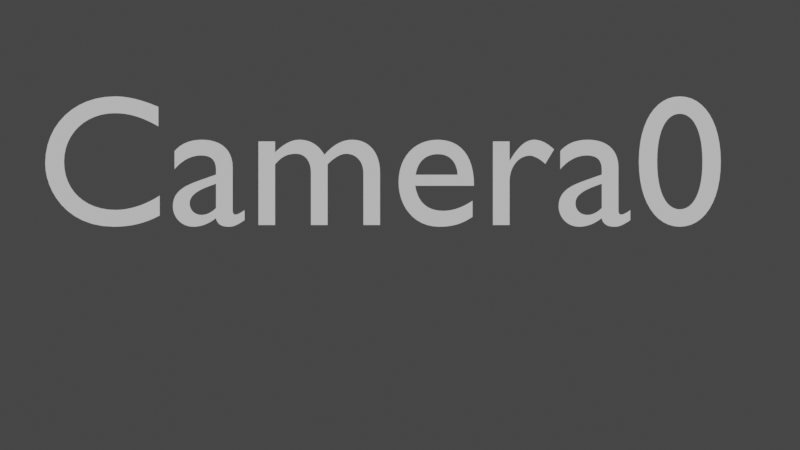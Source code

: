 # Source: camera_scene.blend  (saved by Blender 2.82.7; exported with 4.5.12 LTS)
import bpy
from mathutils import Matrix  # noqa: F401  (used for matrix-valued properties, if any)

bpy.ops.wm.read_factory_settings(use_empty=True)
scene = bpy.context.scene
scene.name = 'Scene'

# ---- collections
col_collection = bpy.data.collections.new('Collection'); scene.collection.children.link(col_collection)

# ---- world
world_world = bpy.data.worlds.new('World'); scene.world = world_world
world_world.use_nodes = True; world_world.node_tree.nodes.clear()
_N = world_world.node_tree.nodes; _L = world_world.node_tree.links
n0 = _N.new('ShaderNodeOutputWorld'); n0.name = 'World Output'; n0.location = (300, 300)
n1 = _N.new('ShaderNodeBackground'); n1.name = 'Background'; n1.location = (10, 300)
n1.inputs[0].default_value = (0.05088, 0.05088, 0.05088, 1.0)
_L.new(n1.outputs[0], n0.inputs[0])
n0.is_active_output = True
world_world.color = (0.05088, 0.05088, 0.05088)
world_world.use_sun_shadow = False
world_world.sun_shadow_jitter_overblur = 0.0

# ---- cameras
cam_camera = bpy.data.cameras.new('Camera')
cam_camera.clip_end = 100.0
cam_camera.ortho_scale = 7.314
cam_camera_001 = bpy.data.cameras.new('Camera.001')
cam_camera_002 = bpy.data.cameras.new('Camera.002')

# ---- meshes
me_cube_001 = bpy.data.meshes.new('Cube.001')
me_cube_001.from_pydata([(-1.0, -1.0, -1.0), (-1.0, -1.0, 1.0), (-1.0, 1.0, -1.0), (-1.0, 1.0, 1.0), (1.0, -1.0, -1.0), (1.0, -1.0, 1.0), (1.0, 1.0, -1.0), (1.0, 1.0, 1.0)], [], [(0, 1, 3, 2), (2, 3, 7, 6), (6, 7, 5, 4), (4, 5, 1, 0), (2, 6, 4, 0), (7, 3, 1, 5)])
_uv = me_cube_001.uv_layers.new(name='UVMap')
_uv.uv.foreach_set('vector', [0.375, 0.0, 0.625, 0.0, 0.625, 0.25, 0.375, 0.25, 0.375, 0.25, 0.625, 0.25, 0.625, 0.5, 0.375, 0.5, 0.375, 0.5, 0.625, 0.5, 0.625, 0.75, 0.375, 0.75, 0.375, 0.75, 0.625, 0.75, 0.625, 1.0, 0.375, 1.0, 0.125, 0.5, 0.375, 0.5, 0.375, 0.75, 0.125, 0.75, 0.625, 0.5, 0.875, 0.5, 0.875, 0.75, 0.625, 0.75])
me_cube_001.use_remesh_fix_poles = True
me_cube_001.use_remesh_preserve_attributes = False
me_cube_001.use_mirror_vertex_groups = False
me_cube_001.update()

# ---- curves / text
txt_camera_zero = bpy.data.curves.new('Camera Zero', 'FONT')
txt_camera_zero.dimensions = '2D'
txt_camera_zero.body = 'Camera0'
txt_camera_zero.use_path_clamp = True

# ---- objects
ob_camera_zero = bpy.data.objects.new('Camera Zero', cam_camera)
ob_text = bpy.data.objects.new('Text', txt_camera_zero)
ob_camera_one = bpy.data.objects.new('Camera One', cam_camera_001)
ob_cube = bpy.data.objects.new('Cube', me_cube_001)
ob_camera_two = bpy.data.objects.new('Camera Two', cam_camera_002)

# ---- transforms, parenting, visibility, modifiers, constraints
ob_camera_zero.location = (0.0, 0.0, 0.0)
ob_camera_zero.lock_rotations_4d = False
ob_camera_zero.empty_display_type = 'ARROWS'
ob_camera_zero.color = (0.0, 0.0, 0.0, 0.0)
ob_camera_zero.display_type = 'WIRE'
ob_camera_zero.lineart.crease_threshold = 0.0
ob_text.location = (-0.9997, 0.0, -3.054)
ob_text.scale = (0.5115, 0.5115, 0.5115)
ob_text.lineart.crease_threshold = 0.0
ob_camera_one.location = (0.0, 0.0, 0.0)
ob_camera_one.rotation_euler = (1.571, 0.0, 0.0)
ob_camera_one.lineart.crease_threshold = 0.0
ob_cube.location = (0.2505, 8.139, -0.2179)
ob_cube.lineart.crease_threshold = 0.0
ob_camera_two.location = (0.0, 0.0, 0.0)
ob_camera_two.rotation_euler = (1.571, 0.0, 1.571)
ob_camera_two.lineart.crease_threshold = 0.0

# ---- collection membership
col_collection.objects.link(ob_camera_zero)
col_collection.objects.link(ob_text)
col_collection.objects.link(ob_camera_one)
col_collection.objects.link(ob_cube)
col_collection.objects.link(ob_camera_two)

# ---- scene / render settings (as saved in the file)
scene.camera = ob_camera_zero
scene.frame_start = 1; scene.frame_end = 250; scene.frame_set(1)
scene.render.engine = 'BLENDER_EEVEE_NEXT'
scene.cycles.use_denoising = False
scene.cycles.samples = 128
scene.cycles.sampling_pattern = 'TABULATED_SOBOL'
scene.cycles.use_adaptive_sampling = False
scene.cycles.use_light_tree = False
scene.view_settings.view_transform = 'Filmic'
bpy.context.view_layer.update()

# ---- added for rendering (the .blend has no usable light): sun
light_auto_sun = bpy.data.lights.new('AutoSun', 'SUN')
light_auto_sun.energy = 3.0
light_auto_sun.angle = 0.0523599
ob_auto_sun = bpy.data.objects.new('AutoSun', light_auto_sun)
scene.collection.objects.link(ob_auto_sun)
ob_auto_sun.rotation_euler = (0.872665, 0.174533, 0.523599)
bpy.context.view_layer.update()
